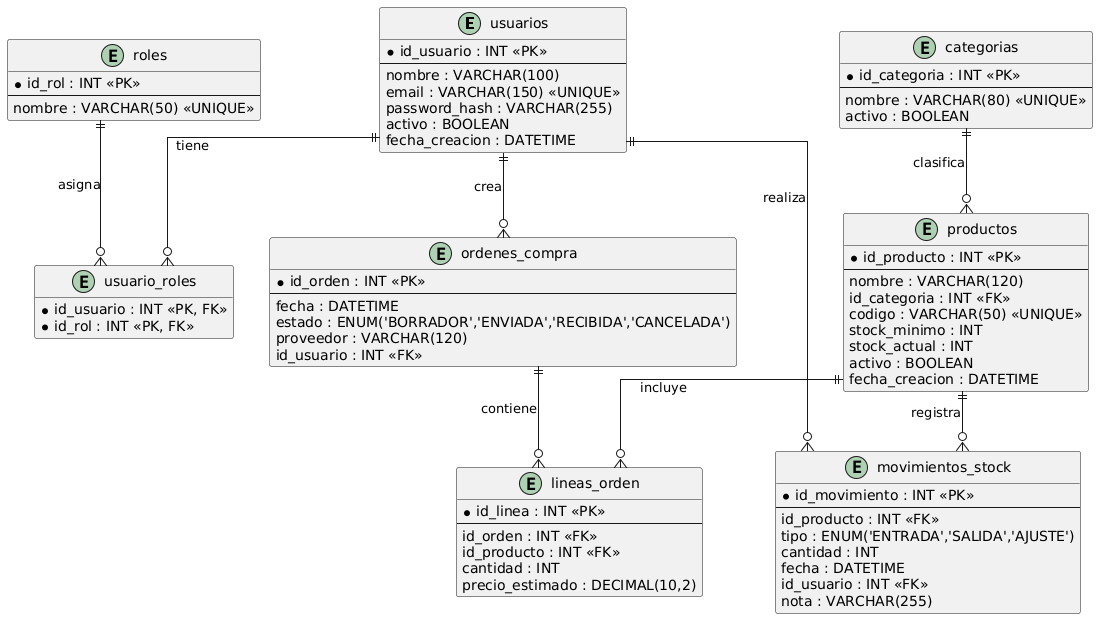

The diagram above was rendered by PlantUML. Its source (embedded in the PNG):
@startuml
hide methods
hide stereotypes
skinparam linetype ortho

entity "usuarios" as usuarios {
  * id_usuario : INT <<PK>>
  --
  nombre : VARCHAR(100)
  email : VARCHAR(150) <<UNIQUE>>
  password_hash : VARCHAR(255)
  activo : BOOLEAN
  fecha_creacion : DATETIME
}

entity "roles" as roles {
  * id_rol : INT <<PK>>
  --
  nombre : VARCHAR(50) <<UNIQUE>>
}

entity "usuario_roles" as usuario_roles {
  * id_usuario : INT <<PK, FK>>
  * id_rol : INT <<PK, FK>>
}

entity "categorias" as categorias {
  * id_categoria : INT <<PK>>
  --
  nombre : VARCHAR(80) <<UNIQUE>>
  activo : BOOLEAN
}

entity "productos" as productos {
  * id_producto : INT <<PK>>
  --
  nombre : VARCHAR(120)
  id_categoria : INT <<FK>>
  codigo : VARCHAR(50) <<UNIQUE>>
  stock_minimo : INT
  stock_actual : INT
  activo : BOOLEAN
  fecha_creacion : DATETIME
}

entity "movimientos_stock" as movimientos_stock {
  * id_movimiento : INT <<PK>>
  --
  id_producto : INT <<FK>>
  tipo : ENUM('ENTRADA','SALIDA','AJUSTE')
  cantidad : INT
  fecha : DATETIME
  id_usuario : INT <<FK>>
  nota : VARCHAR(255)
}

entity "ordenes_compra" as ordenes_compra {
  * id_orden : INT <<PK>>
  --
  fecha : DATETIME
  estado : ENUM('BORRADOR','ENVIADA','RECIBIDA','CANCELADA')
  proveedor : VARCHAR(120)
  id_usuario : INT <<FK>>
}

entity "lineas_orden" as lineas_orden {
  * id_linea : INT <<PK>>
  --
  id_orden : INT <<FK>>
  id_producto : INT <<FK>>
  cantidad : INT
  precio_estimado : DECIMAL(10,2)
}

usuarios ||--o{ usuario_roles : tiene
roles ||--o{ usuario_roles : asigna

categorias ||--o{ productos : clasifica
productos ||--o{ movimientos_stock : registra
usuarios ||--o{ movimientos_stock : realiza

usuarios ||--o{ ordenes_compra : crea
ordenes_compra ||--o{ lineas_orden : contiene
productos ||--o{ lineas_orden : incluye
@enduml